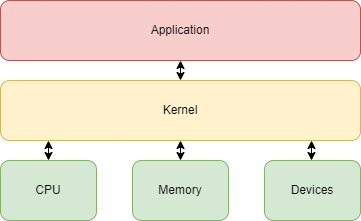

The diagram above was exported from draw.io. Its source (the exported page's mxGraphModel, read from the mxfile embedded in the PNG):
<mxGraphModel dx="1422" dy="766" grid="1" gridSize="10" guides="1" tooltips="1" connect="1" arrows="1" fold="1" page="1" pageScale="1" pageWidth="827" pageHeight="1169" math="0" shadow="0">
  <root>
    <mxCell id="0" />
    <mxCell id="1" parent="0" />
    <mxCell id="2" value="Application" style="rounded=1;whiteSpace=wrap;html=1;fillColor=#f8cecc;strokeColor=#b85450;" vertex="1" parent="1">
      <mxGeometry x="280" y="130" width="360" height="60" as="geometry" />
    </mxCell>
    <mxCell id="3" value="Kernel" style="rounded=1;whiteSpace=wrap;html=1;fillColor=#fff2cc;strokeColor=#d6b656;" vertex="1" parent="1">
      <mxGeometry x="280" y="210" width="360" height="60" as="geometry" />
    </mxCell>
    <mxCell id="4" value="CPU" style="rounded=1;whiteSpace=wrap;html=1;fillColor=#d5e8d4;strokeColor=#82b366;" vertex="1" parent="1">
      <mxGeometry x="280" y="290" width="96" height="60" as="geometry" />
    </mxCell>
    <mxCell id="5" value="Memory" style="rounded=1;whiteSpace=wrap;html=1;fillColor=#d5e8d4;strokeColor=#82b366;" vertex="1" parent="1">
      <mxGeometry x="412" y="290" width="96" height="60" as="geometry" />
    </mxCell>
    <mxCell id="6" value="Devices" style="rounded=1;whiteSpace=wrap;html=1;fillColor=#d5e8d4;strokeColor=#82b366;" vertex="1" parent="1">
      <mxGeometry x="544" y="290" width="96" height="60" as="geometry" />
    </mxCell>
    <mxCell id="7" value="" style="endArrow=classic;startArrow=classic;html=1;rounded=0;entryX=0.5;entryY=1;entryDx=0;entryDy=0;exitX=0.5;exitY=0;exitDx=0;exitDy=0;" edge="1" source="5" target="3" parent="1">
      <mxGeometry width="50" height="50" relative="1" as="geometry">
        <mxPoint x="490" y="470" as="sourcePoint" />
        <mxPoint x="540" y="420" as="targetPoint" />
      </mxGeometry>
    </mxCell>
    <mxCell id="8" value="" style="endArrow=classic;startArrow=classic;html=1;rounded=0;entryX=0.5;entryY=0;entryDx=0;entryDy=0;endSize=6;sourcePerimeterSpacing=0;" edge="1" target="4" parent="1">
      <mxGeometry width="50" height="50" relative="1" as="geometry">
        <mxPoint x="328" y="270" as="sourcePoint" />
        <mxPoint x="310" y="450" as="targetPoint" />
      </mxGeometry>
    </mxCell>
    <mxCell id="9" value="" style="endArrow=classic;startArrow=classic;html=1;rounded=0;entryX=0.5;entryY=1;entryDx=0;entryDy=0;exitX=0.5;exitY=0;exitDx=0;exitDy=0;" edge="1" parent="1">
      <mxGeometry width="50" height="50" relative="1" as="geometry">
        <mxPoint x="591" y="290" as="sourcePoint" />
        <mxPoint x="591" y="270" as="targetPoint" />
      </mxGeometry>
    </mxCell>
    <mxCell id="10" value="" style="endArrow=classic;startArrow=classic;html=1;rounded=0;startSize=6;endSize=6;sourcePerimeterSpacing=0;jumpSize=0;exitX=0.5;exitY=0;exitDx=0;exitDy=0;entryX=0.5;entryY=1;entryDx=0;entryDy=0;" edge="1" source="3" target="2" parent="1">
      <mxGeometry width="50" height="50" relative="1" as="geometry">
        <mxPoint x="390" y="460" as="sourcePoint" />
        <mxPoint x="440" y="410" as="targetPoint" />
      </mxGeometry>
    </mxCell>
  </root>
</mxGraphModel>